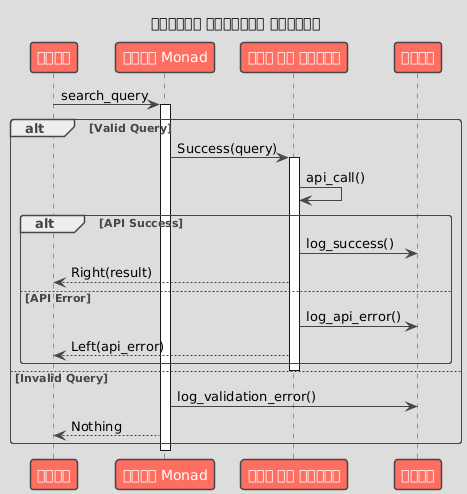

The diagram above was rendered by PlantUML. Its source (embedded in the PNG):
@startuml

skinparam BackgroundColor DDDDDD
skinparam shadowing false
skinparam RoundCorner 7
skinparam ArrowColor 454645
skinparam FontColor 454645
skinparam SequenceLifeLineBorderColor 454645
skinparam SequenceGroupHeaderFontColor 454645
skinparam SequenceGroupFontColor 454645
skinparam SequenceGroupBorderColor 454645
skinparam SequenceGroupBorderThickness 1

skinparam sequenceDivider {
    BorderColor 454645
    BorderThickness 1
    FontColor 454645
}

skinparam participant {
    BackgroundColor FF6F61
    BorderColor 454645
    FontColor White
    BorderThickness 1.5
}

skinparam database {
    BackgroundColor 98DDDE
    BorderColor 454645
    FontColor 454645
}

skinparam entity {
    BackgroundColor FFDA29
    BorderColor 454645
    FontColor 454645
}

skinparam note {
    BackgroundColor LightGreen
    BorderColor 454645
    FontColor 454645
    BorderThickness 1
}

skinparam actor {
    BackgroundColor 454645
    BorderColor 454645
    FontColor 454645
}

skinparam boundary {
    BackgroundColor FFDA29
    BorderColor 454645
    FontColor 454645
}

skinparam control {
    BackgroundColor FFDA29
    BorderColor 454645
    FontColor 454645
}

skinparam collections {
    BackgroundColor FF6F61
    BorderColor 454645
    FontColor 454645
    BorderThickness 1.5
}

skinparam queue {
    BackgroundColor FF6F61
    BorderColor 454645
    FontColor FFF
    BorderThickness 1.5
}

title त्रुटि प्रबंधन प्रवाह
participant "आदेश" as C
participant "शायद Monad" as M
participant "कोई भी मोनैड" as E
participant "लॉगर" as L

C -> M: search_query
activate M

alt Valid Query
  M -> E: Success(query)
  activate E
  E -> E: api_call()

  alt API Success
    E -> L: log_success()
    E --> C: Right(result)
  else API Error
    E -> L: log_api_error()
    E --> C: Left(api_error)
  end
  deactivate E

else Invalid Query
  M -> L: log_validation_error()
  M --> C: Nothing
end

deactivate M

@enduml